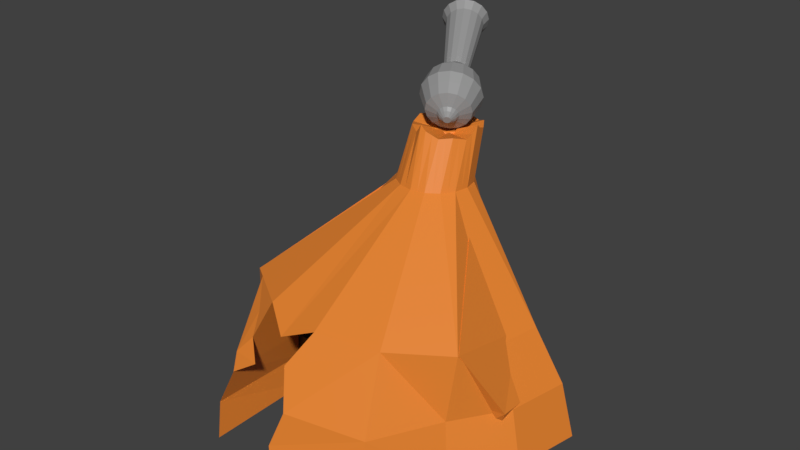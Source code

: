 # Source: canontowermodified2.blend  (saved by Blender 2.80.55; exported with 4.5.12 LTS)
import bpy
from mathutils import Matrix  # noqa: F401  (used for matrix-valued properties, if any)

bpy.ops.wm.read_factory_settings(use_empty=True)
scene = bpy.context.scene
scene.name = 'Scene'

# ---- materials (node trees are filled in below, after node groups)
mat_material_003 = bpy.data.materials.new('Material.003')
mat_material_003.alpha_threshold = 0.0
mat_material_003.use_transparent_shadow = False
mat_material_003.diffuse_color = (0.3108, 0.3108, 0.3108, 1.0)
mat_material_003.roughness = 0.5
mat_material_002 = bpy.data.materials.new('Material.002')
mat_material_002.alpha_threshold = 0.0
mat_material_002.use_transparent_shadow = False
mat_material_002.diffuse_color = (0.8, 0.2312, 0.02776, 1.0)
mat_material_002.roughness = 0.5
mat_material = bpy.data.materials.new('Material')
mat_material.use_transparent_shadow = False
mat_material.diffuse_color = (0.0, 0.0, 0.0, 1.0)
mat_material.roughness = 0.25

# ---- material node trees
mat_material_003.use_nodes = True; mat_material_003.node_tree.nodes.clear()
_N = mat_material_003.node_tree.nodes; _L = mat_material_003.node_tree.links
n0 = _N.new('ShaderNodeOutputMaterial'); n0.name = 'Material Output'; n0.location = (300, 300)
n1 = _N.new('ShaderNodeBsdfPrincipled'); n1.name = 'Principled BSDF'; n1.location = (10, 300)
n1.distribution = 'GGX'
n1.subsurface_method = 'BURLEY'
n1.inputs[0].default_value = (0.3108, 0.3108, 0.3108, 1.0)
n1.inputs[3].default_value = 1.45
_L.new(n1.outputs[0], n0.inputs[0])
n0.is_active_output = True
mat_material_002.use_nodes = True; mat_material_002.node_tree.nodes.clear()
_N = mat_material_002.node_tree.nodes; _L = mat_material_002.node_tree.links
n0 = _N.new('ShaderNodeOutputMaterial'); n0.name = 'Material Output'; n0.location = (300, 300)
n1 = _N.new('ShaderNodeBsdfPrincipled'); n1.name = 'Principled BSDF'; n1.location = (10, 300)
n1.distribution = 'GGX'
n1.subsurface_method = 'BURLEY'
n1.inputs[0].default_value = (0.8, 0.2312, 0.02776, 1.0)
n1.inputs[3].default_value = 1.45
_L.new(n1.outputs[0], n0.inputs[0])
n0.is_active_output = True
mat_material.use_nodes = True; mat_material.node_tree.nodes.clear()
_N = mat_material.node_tree.nodes; _L = mat_material.node_tree.links
n0 = _N.new('ShaderNodeOutputMaterial'); n0.name = 'Material Output'; n0.location = (300, 300)
n1 = _N.new('ShaderNodeBsdfPrincipled'); n1.name = 'Principled BSDF'; n1.location = (10, 300)
n1.distribution = 'GGX'
n1.subsurface_method = 'BURLEY'
n1.inputs[0].default_value = (0.002906, 0.003069, 0.002821, 1.0)
n1.inputs[3].default_value = 1.45
_L.new(n1.outputs[0], n0.inputs[0])
n0.is_active_output = True

# ---- world
world_world = bpy.data.worlds.new('World'); scene.world = world_world
world_world.color = (0.05088, 0.05088, 0.05088)
world_world.use_sun_shadow = False
world_world.sun_shadow_jitter_overblur = 0.0
world_world.cycles.sampling_method = 'MANUAL'

# ---- meshes
me_cylinder_002 = bpy.data.meshes.new('Cylinder.002')
me_cylinder_002.from_pydata([(0.7483, 0.4273, 7.505), (-1.066, 3.176, 8.829), (0.7519, 0.3346, 7.708), (-1.064, 3.113, 8.968), (0.6796, 0.2119, 7.881), (-1.113, 3.029, 9.086), (0.5424, 0.07812, 7.996), (-1.207, 2.937, 9.165), (0.3612, -0.04653, 8.037), (-1.331, 2.852, 9.192), (0.1636, -0.143, 7.996), (-1.466, 2.786, 9.165), (-0.02042, -0.1967, 7.881), (-1.592, 2.75, 9.086), (-0.1627, -0.1993, 7.708), (-1.689, 2.748, 8.968), (-0.2417, -0.1506, 7.505), (-1.743, 2.781, 8.829), (-0.2453, -0.05784, 7.302), (-1.745, 2.845, 8.69), (-0.1731, 0.06478, 7.129), (-1.696, 2.928, 8.572), (-0.03585, 0.1986, 7.014), (-1.602, 3.02, 8.494), (0.1454, 0.3233, 6.973), (-1.478, 3.105, 8.466), (0.343, 0.4198, 7.014), (-1.343, 3.171, 8.494), (0.527, 0.4734, 7.129), (-1.218, 3.208, 8.572), (0.6693, 0.4761, 7.302), (-1.12, 3.209, 8.69), (0.6722, 0.9647, 7.707), (0.6771, 0.8387, 7.984), (0.579, 0.6722, 8.218), (0.3926, 0.4905, 8.374), (0.1466, 0.3212, 8.429), (-0.1218, 0.1902, 8.374), (-0.3717, 0.1173, 8.218), (-0.565, 0.1137, 7.984), (-0.6722, 0.1799, 7.707), (-0.6771, 0.3058, 7.431), (-0.579, 0.4724, 7.197), (-0.3926, 0.6541, 7.04), (-0.1466, 0.8234, 6.985), (0.1218, 0.9544, 7.04), (0.3717, 1.027, 7.197), (0.565, 1.031, 7.431), (-0.8591, 3.238, 8.809), (0.7179, 0.588, 7.847), (0.6322, 0.4426, 8.052), (0.4695, 0.2839, 8.189), (0.2546, 0.1361, 8.237), (0.02025, 0.02165, 8.189), (-0.1979, -0.04198, 8.052), (-0.3667, -0.04513, 7.847), (-0.4603, 0.01269, 7.606), (-0.4646, 0.1227, 7.365), (-0.3789, 0.2681, 7.16), (-0.2162, 0.4268, 7.024), (-0.001331, 0.5746, 6.976), (0.233, 0.689, 7.024), (0.4512, 0.7526, 7.16), (0.62, 0.7558, 7.365), (0.7136, 0.698, 7.606), (-0.8553, 3.141, 9.022), (-0.9313, 3.012, 9.204), (-1.075, 2.872, 9.325), (-1.266, 2.741, 9.367), (-1.473, 2.639, 9.325), (-1.667, 2.583, 9.204), (-1.816, 2.58, 9.022), (-1.899, 2.631, 8.809), (-1.903, 2.729, 8.595), (-1.827, 2.858, 8.414), (-1.683, 2.998, 8.293), (-1.492, 3.129, 8.25), (-1.285, 3.23, 8.293), (-1.092, 3.287, 8.414), (-0.9421, 3.29, 8.595), (0.3944, 0.04947, 7.445), (0.3949, 0.037, 7.473), (0.3852, 0.02051, 7.496), (0.3667, 0.002511, 7.511), (0.3424, -0.01425, 7.517), (0.3158, -0.02723, 7.511), (0.291, -0.03445, 7.496), (0.2719, -0.03481, 7.473), (0.2613, -0.02825, 7.445), (0.2608, -0.01578, 7.418), (0.2705, 0.0007158, 7.395), (0.289, 0.01871, 7.379), (0.3133, 0.03548, 7.374), (0.3399, 0.04846, 7.379), (0.3647, 0.05567, 7.395), (0.3838, 0.05603, 7.418), (0.5539, 0.1606, 7.452), (0.5556, 0.1168, 7.548), (0.5214, 0.05885, 7.629), (0.4566, -0.004378, 7.684), (0.371, -0.06327, 7.703), (0.2776, -0.1089, 7.684), (0.1907, -0.1342, 7.629), (0.1234, -0.1355, 7.548), (0.08611, -0.1124, 7.452), (0.0844, -0.06862, 7.356), (0.1186, -0.01068, 7.274), (0.1834, 0.05254, 7.22), (0.269, 0.1114, 7.2), (0.3624, 0.157, 7.22), (0.4493, 0.1824, 7.274), (0.5166, 0.1836, 7.356), (0.5414, 0.05961, 7.419), (0.5427, 0.02577, 7.493), (0.5163, -0.01896, 7.556), (0.4663, -0.06778, 7.598), (0.4002, -0.1133, 7.613), (0.3281, -0.1485, 7.598), (0.2609, -0.168, 7.556), (0.209, -0.169, 7.493), (0.1802, -0.1512, 7.419), (0.1789, -0.1174, 7.345), (0.2053, -0.07265, 7.282), (0.2553, -0.02383, 7.24), (0.3214, 0.02164, 7.225), (0.3935, 0.05685, 7.24), (0.4606, 0.07643, 7.282), (0.5126, 0.07739, 7.345), (0.4861, -0.06512, 7.387), (0.4867, -0.08105, 7.422), (0.4743, -0.1021, 7.452), (0.4507, -0.1251, 7.471), (0.4196, -0.1465, 7.478), (0.3856, -0.1631, 7.471), (0.354, -0.1723, 7.452), (0.3296, -0.1728, 7.422), (0.316, -0.1644, 7.387), (0.3154, -0.1485, 7.352), (0.3278, -0.1274, 7.322), (0.3514, -0.1044, 7.303), (0.3825, -0.08299, 7.296), (0.4165, -0.06642, 7.303), (0.4481, -0.0572, 7.322), (0.4725, -0.05675, 7.352), (-0.1366, 1.391, 8.151), (-0.1768, 1.323, 8.247), (-0.2531, 1.248, 8.311), (-0.354, 1.179, 8.334), (-0.464, 1.125, 8.311), (-0.5664, 1.095, 8.247), (-0.6456, 1.094, 8.151), (-0.6896, 1.121, 8.038), (-0.6916, 1.172, 7.925), (-0.6514, 1.241, 7.829), (-0.575, 1.315, 7.765), (-0.4741, 1.385, 7.742), (-0.3641, 1.438, 7.765), (-0.2617, 1.468, 7.829), (-0.1825, 1.47, 7.925), (-0.1386, 1.442, 8.038), (0.3777, 1.157, 8.111), (0.2929, 1.013, 8.314), (0.132, 0.8563, 8.449), (-0.08048, 0.7102, 8.496), (-0.3123, 0.597, 8.449), (-0.528, 0.5341, 8.314), (-0.6949, 0.5309, 8.111), (-0.7875, 0.5881, 7.873), (-0.7918, 0.6969, 7.634), (-0.707, 0.8407, 7.432), (-0.5461, 0.9976, 7.297), (-0.3336, 1.144, 7.249), (-0.1018, 1.257, 7.297), (0.1139, 1.32, 7.432), (0.2808, 1.323, 7.634), (0.3735, 1.266, 7.873), (-0.8523, 2.999, 8.724), (-0.8492, 2.921, 8.897), (-0.9107, 2.816, 9.044), (-1.027, 2.702, 9.142), (-1.182, 2.596, 9.177), (-1.35, 2.514, 9.142), (-1.506, 2.469, 9.044), (-1.627, 2.466, 8.897), (-1.694, 2.508, 8.724), (-1.697, 2.587, 8.551), (-1.636, 2.691, 8.404), (-1.519, 2.805, 8.306), (-1.365, 2.911, 8.272), (-1.197, 2.993, 8.306), (-1.04, 3.039, 8.404), (-0.9194, 3.041, 8.551), (0.0, -2.657, -4.768e-07), (4.172e-07, 0.7312, 6.896), (1.931, -2.402, -4.768e-07), (0.1003, 0.7113, 6.853), (3.225, -1.817, 0.3493), (0.1854, 0.6544, 6.931), (4.214, -0.3362, 0.3493), (0.2422, 0.5694, 6.9), (4.561, -0.3389, 0.3493), (0.2621, 0.4691, 6.95), (4.214, -2.084, 0.3493), (0.2422, 0.3688, 6.835), (3.225, -3.564, 0.3493), (0.1854, 0.2837, 6.881), (2.296, -5.543, 4.768e-07), (0.1003, 0.2269, 6.856), (1.192e-06, -6.0, -4.768e-07), (5.96e-07, 0.2069, 6.937), (-2.296, -5.543, -4.768e-07), (-0.1003, 0.2269, 6.864), (-3.225, -3.564, 0.3493), (-0.1854, 0.2837, 6.911), (-4.214, -2.084, 0.3493), (-0.2422, 0.3688, 6.872), (-4.561, -0.3389, 0.3493), (-0.2621, 0.4691, 6.922), (-4.214, -0.3362, 0.3493), (-0.2422, 0.5694, 6.886), (-3.225, -1.817, 0.3493), (-0.1854, 0.6544, 6.918), (-2.296, -2.402, -4.768e-07), (-0.1003, 0.7113, 6.85), (0.0, -4.253, 3.436), (1.686, -3.876, 3.436), (3.114, -3.073, 3.436), (3.093, -0.8003, 2.961), (3.348, -0.3389, 2.961), (3.093, -1.62, 2.961), (3.114, -3.114, 3.436), (1.686, -4.069, 3.436), (1.192e-06, -4.405, 3.436), (-1.686, -4.069, 3.436), (-3.114, -3.114, 3.436), (-3.093, -1.62, 2.961), (-3.348, -0.3389, 2.961), (-3.093, -0.8003, 2.961), (-3.114, -3.073, 3.436), (-1.686, -3.876, 3.436), (3.576e-07, 0.9709, 5.765), (1.526, -2.867, 1.791), (3.887, -2.3, 1.791), (3.861, -0.4825, 1.711), (4.179, -0.3389, 1.711), (3.861, -1.938, 1.711), (2.955, -3.294, 1.711), (2.104, -5.079, 1.791), (9.537e-07, -5.497, 1.791), (-2.104, -5.079, 1.791), (-2.955, -3.294, 1.711), (-3.861, -1.938, 1.711), (-4.179, -0.3389, 1.711), (-3.861, -0.4825, 1.711), (-3.887, -2.3, 1.791), (-2.104, -2.867, 1.791), (0.0, -3.16, 1.791), (0.3715, 0.897, 5.765), (0.6865, 0.6865, 5.765), (0.897, 0.3715, 5.765), (0.9709, 1.192e-07, 5.765), (0.897, -0.3715, 5.765), (0.6865, -0.6865, 5.765), (0.3715, -0.897, 5.765), (6.557e-07, -0.9709, 5.765), (-0.3715, -0.897, 5.765), (-0.6865, -0.6865, 5.765), (-0.897, -0.3715, 5.765), (-0.9709, 5.96e-08, 5.765), (-0.897, 0.3715, 5.765), (-0.6865, 0.6865, 5.765), (-0.3715, 0.897, 5.765), (0.05016, 0.7212, 6.875), (3.427e-07, 1.346, 7.019), (0.1428, 0.6828, 6.892), (0.2138, 0.6119, 6.915), (0.2522, 0.5192, 6.925), (0.2522, 0.4189, 6.893), (0.2138, 0.3262, 6.858), (0.1428, 0.2553, 6.869), (0.05016, 0.2169, 6.897), (-0.05016, 0.2169, 6.901), (-0.1428, 0.2553, 6.888), (-0.2138, 0.3262, 6.891), (-0.2522, 0.4189, 6.897), (-0.2522, 0.5192, 6.904), (-0.2138, 0.6119, 6.902), (-0.1428, 0.6828, 6.884), (-0.05016, 0.7212, 6.873), (0.3357, 1.28, 6.948), (0.6204, 1.089, 7.078), (0.8106, 0.8048, 7.026), (0.8773, 0.4691, 7.205), (0.8106, 0.1333, 6.918), (0.6204, -0.1513, 6.995), (0.3357, -0.3415, 6.953), (4.768e-07, -0.4083, 7.089), (-0.3357, -0.3415, 6.966), (-0.6204, -0.1513, 7.045), (-0.8106, 0.1333, 6.979), (-0.8773, 0.4691, 7.064), (-0.8106, 0.8048, 7.074), (-0.6204, 1.089, 7.057), (-0.3357, 1.28, 6.942), (-0.1858, 0.9339, 5.765), (-0.529, 0.7918, 5.765), (-0.7917, 0.529, 5.765), (-0.9339, 0.1858, 5.765), (-0.9339, -0.1858, 5.765), (-0.7917, -0.529, 5.765), (-0.529, -0.7918, 5.765), (-0.1858, -0.9339, 5.765), (0.1858, -0.9339, 5.765), (0.529, -0.7918, 5.765), (0.7918, -0.529, 5.765), (0.9339, -0.1858, 5.765), (0.9339, 0.1858, 5.765), (0.7918, 0.529, 5.765), (0.529, 0.7918, 5.765), (0.1858, 0.9339, 5.765), (-0.1679, 1.313, 7.212), (-0.4781, 1.185, 6.999), (-0.7155, 0.9471, 7.03), (-0.844, 0.637, 7.034), (-0.844, 0.3012, 7.021), (-0.7155, -0.008985, 7.012), (-0.4781, -0.2464, 7.006), (-0.1679, -0.3749, 7.205), (0.1679, -0.3749, 7.021), (0.4781, -0.2464, 6.974), (0.7155, -0.008984, 6.956), (0.844, 0.3012, 7.014), (0.844, 0.637, 7.068), (0.7155, 0.9471, 7.052), (0.4781, 1.185, 7.013), (0.1679, 1.313, 6.984), (-2.4, -3.475, 3.436), (-2.4, -3.592, 3.436), (-1.895, -4.574, 2.614), (-1.895, -3.371, 2.614), (0.3395, -3.706, 2.614), (-0.8428, -4.064, 3.053), (-2.043, -3.675, 3.436), (-2.757, -3.353, 3.436), (-0.8428, -4.647, 3.086), (-0.4539, -4.951, 2.614), (-2.221, -4.826, 2.202), (-2.757, -3.274, 3.436), (-2.043, -3.831, 3.436), (-1.79, -4.322, 3.025), (-1.79, -3.624, 3.025), (-1.473, -4.931, 2.202), (-2.147, -4.083, 3.025), (-2.147, -3.423, 3.025), (-1.473, -3.192, 2.202), (0.4054, -2.909, 0.8955), (-2.36, -2.634, 0.8955), (-2.418, -5.311, 0.8955), (-0.2763, -5.749, 0.8955)], [(208, 210)], [(48, 1, 3, 65), (65, 3, 5, 66), (66, 5, 7, 67), (67, 7, 9, 68), (68, 9, 11, 69), (69, 11, 13, 70), (70, 13, 15, 71), (71, 15, 17, 72), (72, 17, 19, 73), (73, 19, 21, 74), (74, 21, 23, 75), (75, 23, 25, 76), (76, 25, 27, 77), (77, 27, 29, 78), (13, 11, 85, 86), (78, 29, 31, 79), (79, 31, 1, 48), (20, 22, 107, 106), (63, 47, 32, 64), (62, 46, 47, 63), (61, 45, 46, 62), (60, 44, 45, 61), (59, 43, 44, 60), (58, 42, 43, 59), (57, 41, 42, 58), (56, 40, 41, 57), (55, 39, 40, 56), (54, 38, 39, 55), (53, 37, 38, 54), (52, 36, 37, 53), (51, 35, 36, 52), (50, 34, 35, 51), (49, 33, 34, 50), (64, 32, 33, 49), (0, 64, 49, 2), (2, 49, 50, 4), (4, 50, 51, 6), (6, 51, 52, 8), (8, 52, 53, 10), (10, 53, 54, 12), (12, 54, 55, 14), (14, 55, 56, 16), (16, 56, 57, 18), (18, 57, 58, 20), (20, 58, 59, 22), (22, 59, 60, 24), (24, 60, 61, 26), (26, 61, 62, 28), (28, 62, 63, 30), (30, 63, 64, 0), (191, 79, 48, 176), (190, 78, 79, 191), (189, 77, 78, 190), (188, 76, 77, 189), (187, 75, 76, 188), (186, 74, 75, 187), (185, 73, 74, 186), (184, 72, 73, 185), (183, 71, 72, 184), (182, 70, 71, 183), (181, 69, 70, 182), (180, 68, 69, 181), (179, 67, 68, 180), (178, 66, 67, 179), (177, 65, 66, 178), (176, 48, 65, 177), (81, 80, 95, 94, 93, 92, 91, 90, 89, 88, 87, 86, 85, 84, 83, 82), (23, 21, 90, 91), (1, 31, 95, 80), (9, 7, 83, 84), (19, 17, 88, 89), (29, 27, 93, 94), (5, 3, 81, 82), (15, 13, 86, 87), (25, 23, 91, 92), (11, 9, 84, 85), (21, 19, 89, 90), (31, 29, 94, 95), (7, 5, 82, 83), (17, 15, 87, 88), (3, 1, 80, 81), (27, 25, 92, 93), (99, 100, 116, 115), (30, 0, 96, 111), (6, 8, 100, 99), (16, 18, 105, 104), (26, 28, 110, 109), (2, 4, 98, 97), (12, 14, 103, 102), (22, 24, 108, 107), (8, 10, 101, 100), (18, 20, 106, 105), (28, 30, 111, 110), (4, 6, 99, 98), (14, 16, 104, 103), (0, 2, 97, 96), (24, 26, 109, 108), (10, 12, 102, 101), (120, 121, 137, 136), (107, 108, 124, 123), (100, 101, 117, 116), (108, 109, 125, 124), (101, 102, 118, 117), (109, 110, 126, 125), (102, 103, 119, 118), (110, 111, 127, 126), (103, 104, 120, 119), (96, 97, 113, 112), (111, 96, 112, 127), (104, 105, 121, 120), (97, 98, 114, 113), (105, 106, 122, 121), (98, 99, 115, 114), (106, 107, 123, 122), (128, 129, 130, 131, 132, 133, 134, 135, 136, 137, 138, 139, 140, 141, 142, 143), (113, 114, 130, 129), (121, 122, 138, 137), (114, 115, 131, 130), (122, 123, 139, 138), (115, 116, 132, 131), (123, 124, 140, 139), (116, 117, 133, 132), (124, 125, 141, 140), (117, 118, 134, 133), (125, 126, 142, 141), (118, 119, 135, 134), (126, 127, 143, 142), (119, 120, 136, 135), (112, 113, 129, 128), (127, 112, 128, 143), (175, 159, 144, 160), (160, 144, 145, 161), (161, 145, 146, 162), (162, 146, 147, 163), (163, 147, 148, 164), (164, 148, 149, 165), (165, 149, 150, 166), (166, 150, 151, 167), (167, 151, 152, 168), (168, 152, 153, 169), (169, 153, 154, 170), (170, 154, 155, 171), (171, 155, 156, 172), (172, 156, 157, 173), (173, 157, 158, 174), (174, 158, 159, 175), (47, 174, 175, 32), (46, 173, 174, 47), (45, 172, 173, 46), (44, 171, 172, 45), (43, 170, 171, 44), (42, 169, 170, 43), (41, 168, 169, 42), (40, 167, 168, 41), (39, 166, 167, 40), (38, 165, 166, 39), (37, 164, 165, 38), (36, 163, 164, 37), (35, 162, 163, 36), (34, 161, 162, 35), (33, 160, 161, 34), (32, 175, 160, 33), (159, 176, 177, 144), (144, 177, 178, 145), (145, 178, 179, 146), (146, 179, 180, 147), (147, 180, 181, 148), (148, 181, 182, 149), (149, 182, 183, 150), (150, 183, 184, 151), (151, 184, 185, 152), (152, 185, 186, 153), (153, 186, 187, 154), (154, 187, 188, 155), (155, 188, 189, 156), (156, 189, 190, 157), (157, 190, 191, 158), (158, 191, 176, 159), (335, 272, 195, 289), (334, 274, 197, 290), (333, 275, 199, 291), (332, 276, 201, 292), (331, 277, 203, 293), (330, 278, 205, 294), (329, 279, 207, 295), (328, 280, 209, 296), (327, 281, 211, 297), (326, 282, 213, 298), (325, 283, 215, 299), (324, 284, 217, 300), (323, 285, 219, 301), (322, 286, 221, 302), (304, 320, 273, 240), (321, 287, 223, 303), (320, 288, 193, 273), (254, 255, 222, 220), (253, 237, 238, 254), (252, 236, 237, 253), (251, 235, 236, 252), (250, 234, 235, 251), (247, 231, 232, 345, 248), (246, 230, 231, 247), (245, 229, 230, 246), (244, 228, 229, 245), (243, 227, 228, 244), (242, 226, 227, 243), (241, 225, 226, 242), (256, 340, 224, 225, 241), (194, 241, 242, 196), (196, 242, 243, 198), (198, 243, 244, 200), (200, 244, 245, 202), (202, 245, 246, 204), (204, 246, 247, 206), (206, 247, 248, 358, 208), (210, 357, 249, 250, 212), (212, 250, 251, 214), (214, 251, 252, 216), (216, 252, 253, 218), (218, 253, 254, 220), (239, 271, 304, 240, 224, 341), (238, 270, 305, 271, 239, 342, 336, 347), (237, 269, 306, 270, 238), (236, 268, 307, 269, 237), (235, 267, 308, 268, 236), (234, 266, 309, 267, 235), (233, 265, 310, 266, 234, 343, 337, 348), (232, 264, 311, 265, 233, 344), (231, 263, 312, 264, 232), (230, 262, 313, 263, 231), (229, 261, 314, 262, 230), (228, 260, 315, 261, 229), (227, 259, 316, 260, 228), (226, 258, 317, 259, 227), (225, 257, 318, 258, 226), (224, 240, 319, 257, 225), (271, 303, 320, 304), (303, 223, 288, 320), (305, 321, 303, 271), (270, 302, 321, 305), (302, 221, 287, 321), (306, 322, 302, 270), (269, 301, 322, 306), (301, 219, 286, 322), (307, 323, 301, 269), (268, 300, 323, 307), (300, 217, 285, 323), (308, 324, 300, 268), (267, 299, 324, 308), (299, 215, 284, 324), (309, 325, 299, 267), (266, 298, 325, 309), (298, 213, 283, 325), (310, 326, 298, 266), (265, 297, 326, 310), (297, 211, 282, 326), (311, 327, 297, 265), (264, 296, 327, 311), (296, 209, 281, 327), (312, 328, 296, 264), (263, 295, 328, 312), (295, 207, 280, 328), (313, 329, 295, 263), (262, 294, 329, 313), (294, 205, 279, 329), (314, 330, 294, 262), (261, 293, 330, 314), (293, 203, 278, 330), (315, 331, 293, 261), (260, 292, 331, 315), (292, 201, 277, 331), (316, 332, 292, 260), (259, 291, 332, 316), (291, 199, 276, 332), (317, 333, 291, 259), (258, 290, 333, 317), (290, 197, 275, 333), (318, 334, 290, 258), (257, 289, 334, 318), (289, 195, 274, 334), (319, 335, 289, 257), (240, 273, 335, 319), (273, 193, 272, 335), (272, 193, 288, 223, 287, 221, 286, 219, 285, 217, 284, 215, 283, 213, 282, 211, 281, 209, 280, 207, 279, 205, 278, 203, 277, 201, 276, 199, 275, 197, 274, 195), (357, 210, 222, 356), (356, 255, 249, 357), (352, 348, 337), (352, 349, 348), (349, 233, 348), (350, 342, 239), (350, 353, 342), (353, 336, 342), (194, 192, 355, 256, 241), (345, 340, 256, 248), (340, 345, 232, 224), (234, 250, 249, 346, 338, 352, 337, 343), (346, 249, 351, 338), (349, 350, 239, 233), (349, 352, 338), (339, 353, 350), (339, 350, 349, 338, 351, 249, 255, 354), (254, 238, 336, 353, 339, 255), (355, 358, 248, 256), (358, 355, 192, 208), (253, 243, 198, 218), (251, 245, 243, 253), (256, 245, 251, 255), (192, 355, 356, 222), (356, 355, 256, 255)])
me_cylinder_002.polygons.foreach_set('material_index', [0, 0, 0, 0, 0, 0, 0, 0, 0, 0, 0, 0, 0, 0, 0, 0, 0, 0, 0, 0, 0, 0, 0, 0, 0, 0, 0, 0, 0, 0, 0, 0, 0, 0, 0, 0, 0, 0, 0, 0, 0, 0, 0, 0, 0, 0, 0, 0, 0, 0, 0, 0, 0, 0, 0, 0, 0, 0, 0, 0, 0, 0, 0, 0, 0, 0, 0, 0, 0, 0, 0, 0, 0, 0, 0, 0, 0, 0, 0, 0, 0, 0, 0, 0, 0, 0, 0, 0, 0, 0, 0, 0, 0, 0, 0, 0, 0, 0, 0, 0, 0, 0, 0, 0, 0, 0, 0, 0, 0, 0, 0, 0, 0, 0, 0, 0, 0, 0, 0, 0, 0, 0, 0, 0, 0, 0, 0, 0, 0, 0, 0, 0, 0, 0, 0, 0, 0, 0, 0, 0, 0, 0, 0, 0, 0, 0, 0, 0, 0, 0, 0, 0, 0, 0, 0, 0, 0, 0, 0, 0, 0, 0, 0, 0, 0, 0, 0, 0, 0, 0, 0, 0, 0, 0, 0, 0, 0, 0, 1, 1, 1, 1, 1, 1, 1, 1, 1, 1, 1, 1, 1, 1, 1, 1, 1, 1, 1, 1, 1, 1, 1, 1, 1, 1, 1, 1, 1, 1, 1, 1, 1, 1, 1, 1, 1, 1, 1, 1, 1, 1, 1, 1, 1, 1, 1, 1, 1, 1, 1, 1, 1, 1, 1, 1, 1, 1, 1, 1, 1, 1, 1, 1, 1, 1, 1, 1, 1, 1, 1, 1, 1, 1, 1, 1, 1, 1, 1, 1, 1, 1, 1, 1, 1, 1, 1, 1, 1, 1, 1, 1, 1, 1, 1, 1, 1, 1, 1, 1, 1, 1, 1, 1, 1, 1, 1, 1, 1, 1, 1, 1, 1, 1, 1, 1, 1, 1, 1, 1, 1, 1, 1, 1, 1, 1, 2, 2, 2, 2, 2])
me_cylinder_002.materials.append(mat_material_003)
me_cylinder_002.materials.append(mat_material_002)
me_cylinder_002.materials.append(mat_material)
me_cylinder_002.use_remesh_preserve_volume = False
me_cylinder_002.use_remesh_preserve_attributes = False
me_cylinder_002.use_mirror_vertex_groups = False
me_cylinder_002.update()
arm_armature = bpy.data.armatures.new('Armature')  # bones are not reproduced

# ---- objects
ob_canon = bpy.data.objects.new('Canon', me_cylinder_002)
ob_armature = bpy.data.objects.new('Armature', arm_armature)

# ---- transforms, parenting, visibility, modifiers, constraints
ob_canon.location = (0.0, 0.0, 0.0)
ob_canon.lineart.crease_threshold = 0.0
_vg = ob_canon.vertex_groups.new(name='canon')
_vg.add([0, 1, 2, 3, 4, 5, 6, 7, 8, 9, 10, 11, 12, 13, 14, 15, 16, 17, 18, 19, 20, 21, 22, 23, 24, 25, 26, 27, 28, 29, 30, 31, 32, 33, 34, 35, 36, 37, 38, 39, 40, 41, 42, 43, 44, 45, 46, 47, 48, 49, 50, 51, 52, 53, 54, 55, 56, 57, 58, 59, 60, 61, 62, 63, 64, 65, 66, 67, 68, 69, 70, 71, 72, 73, 74, 75, 76, 77, 78, 79, 80, 81, 82, 83, 84, 85, 86, 87, 88, 89, 90, 91, 92, 93, 94, 95, 96, 97, 98, 99, 100, 101, 102, 103, 104, 105, 106, 107, 108, 109, 110, 111, 112, 113, 114, 115, 116, 117, 118, 119, 120, 121, 122, 123, 124, 125, 126, 127, 128, 129, 130, 131, 132, 133, 134, 135, 136, 137, 138, 139, 140, 141, 142, 143, 144, 145, 146, 147, 148, 149, 150, 151, 152, 153, 154, 155, 156, 157, 158, 159, 160, 161, 162, 163, 164, 165, 166, 167, 168, 169, 170, 171, 172, 173, 174, 175, 176, 177, 178, 179, 180, 181, 182, 183, 184, 185, 186, 187, 188, 189, 190, 191], 1.0, 'REPLACE')
_vg = ob_canon.vertex_groups.new(name='inside')
_vg.add([192, 198, 218, 222, 229, 235, 243, 245, 251, 253, 255, 256, 355, 356], 1.0, 'REPLACE')
_vg = ob_canon.vertex_groups.new(name='ship')
_vg.add([192, 193, 194, 195, 196, 197, 199, 200, 201, 202, 203, 204, 205, 206, 207, 208, 209, 210, 211, 212, 213, 214, 215, 216, 217, 219, 220, 221, 222, 223, 224, 225, 226, 227, 228, 230, 231, 232, 233, 234, 236, 237, 238, 239, 240, 241, 242, 244, 245, 246, 247, 248, 249, 250, 251, 252, 254, 255, 256, 257, 258, 259, 260, 261, 262, 263, 264, 265, 266, 267, 268, 269, 270, 271, 272, 273, 274, 275, 276, 277, 278, 279, 280, 281, 282, 283, 284, 285, 286, 287, 288, 289, 290, 291, 292, 293, 294, 295, 296, 297, 298, 299, 300, 301, 302, 303, 304, 305, 306, 307, 308, 309, 310, 311, 312, 313, 314, 315, 316, 317, 318, 319, 320, 321, 322, 323, 324, 325, 326, 327, 328, 329, 330, 331, 332, 333, 334, 335, 336, 337, 338, 339, 340, 341, 342, 343, 344, 345, 346, 347, 348, 349, 350, 351, 352, 353, 354, 355, 356, 357, 358], 1.0, 'REPLACE')
_m = ob_canon.modifiers.new('Armature', 'ARMATURE')
_m.object = ob_armature
ob_armature.location = (0.0, 0.0, 1.379)
ob_armature.scale = (3.361, 3.361, 3.361)
ob_armature.show_in_front = True
ob_armature.lineart.crease_threshold = 0.0

# ---- collection membership
scene.collection.objects.link(ob_canon)
scene.collection.objects.link(ob_armature)

# ---- scene / render settings (as saved in the file)
scene.frame_start = 1; scene.frame_end = 250; scene.frame_set(0)
scene.render.engine = 'BLENDER_EEVEE_NEXT'
scene.render.resolution_percentage = 50
scene.render.dither_intensity = 0.0
scene.cycles.use_denoising = False
scene.cycles.samples = 128
scene.cycles.sampling_pattern = 'TABULATED_SOBOL'
scene.cycles.use_adaptive_sampling = False
scene.cycles.use_light_tree = False
scene.cycles.blur_glossy = 0.0
scene.cycles.sample_clamp_indirect = 0.0
scene.view_settings.view_transform = 'Standard'
bpy.context.view_layer.update()

# ---- added for rendering (the .blend has no active camera and no usable light): camera, sun
cam_auto = bpy.data.cameras.new('AutoCamera')
cam_auto.lens = 50.0
cam_auto.sensor_width = 36.0
cam_auto.clip_end = 1000.0
ob_auto_camera = bpy.data.objects.new('AutoCamera', cam_auto)
scene.collection.objects.link(ob_auto_camera)
ob_auto_camera.location = (15.1578, -19.5446, 17.0987)
ob_auto_camera.rotation_euler = (1.09748, -7.21219e-08, 0.694738)
scene.camera = ob_auto_camera
light_auto_sun = bpy.data.lights.new('AutoSun', 'SUN')
light_auto_sun.energy = 3.0
light_auto_sun.angle = 0.0523599
ob_auto_sun = bpy.data.objects.new('AutoSun', light_auto_sun)
scene.collection.objects.link(ob_auto_sun)
ob_auto_sun.rotation_euler = (0.872665, 0.174533, 0.523599)
bpy.context.view_layer.update()
